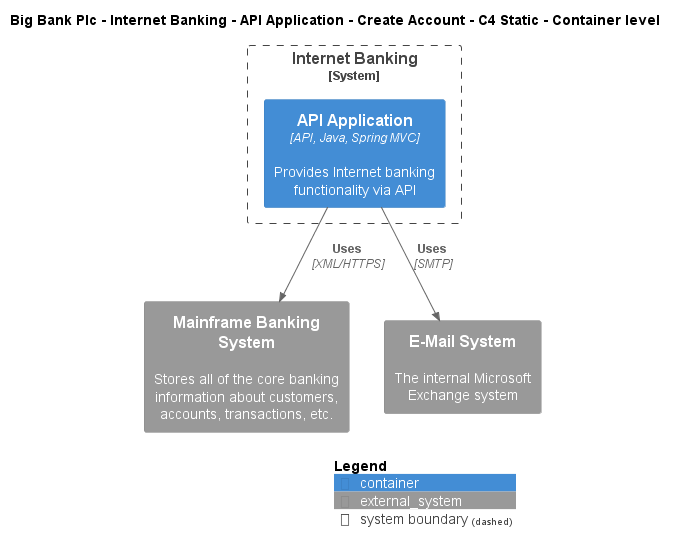

The diagram above was rendered by PlantUML. Its source (embedded in the PNG):
@startuml
!include ..\..\..\..\..\..\..\.c4s\C4_Container.puml

AddElementTag("c4interflow:lifecycle:new", $bgColor=green, $fontColor=#ffffff, $borderColor=green, $shadowing="False")
AddElementTag("c4interflow:lifecycle:changed", $bgColor=orange, $fontColor=#ffffff, $borderColor=orange, $shadowing="False")
AddElementTag("c4interflow:lifecycle:removed", $bgColor=red, $fontColor=#ffffff, $borderColor=red, $shadowing="False")

AddRelTag("c4interflow:lifecycle:new", $textColor=green, $lineColor=green)
AddRelTag("c4interflow:lifecycle:changed", $textColor=orange, $lineColor=orange)
AddRelTag("c4interflow:lifecycle:removed", $textColor=red, $lineColor=red)

SHOW_PERSON_PORTRAIT()
LAYOUT_TOP_DOWN()

skinparam linetype polyline

title Big Bank Plc - Internet Banking - API Application - Create Account - C4 Static - Container level


System_Boundary(BigBankPlc.SoftwareSystems.InternetBanking, "Internet Banking") {
    Container(BigBankPlc.SoftwareSystems.InternetBanking.Containers.APIApplication, "API Application", "API, Java, Spring MVC", "Provides Internet banking functionality via API")
}
System_Ext(BigBankPlc.SoftwareSystems.MainframeBankingSystem, "Mainframe Banking System", "Stores all of the core banking information about customers, accounts, transactions, etc.")
System_Ext(BigBankPlc.SoftwareSystems.EMailSystem, "E-Mail System", "The internal Microsoft Exchange system")

Rel(BigBankPlc.SoftwareSystems.InternetBanking.Containers.APIApplication, BigBankPlc.SoftwareSystems.MainframeBankingSystem, "Uses", "XML/HTTPS", $tags="protocol:xml/https")
Rel(BigBankPlc.SoftwareSystems.InternetBanking.Containers.APIApplication, BigBankPlc.SoftwareSystems.EMailSystem, "Uses", "SMTP", $tags="protocol:smtp")


SHOW_LEGEND()
@enduml